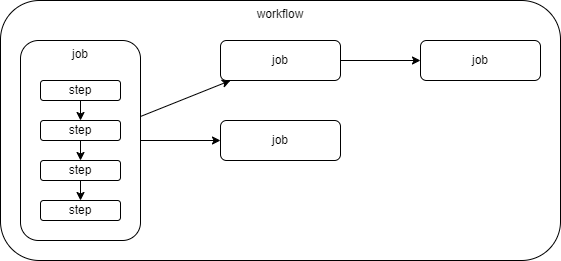

The diagram above was exported from draw.io. Its source (the exported page's mxGraphModel, read from the mxfile embedded in the PNG):
<mxGraphModel dx="101" dy="594" grid="1" gridSize="10" guides="1" tooltips="1" connect="1" arrows="1" fold="1" page="1" pageScale="1" pageWidth="850" pageHeight="1100" math="0" shadow="0">
  <root>
    <mxCell id="0" />
    <mxCell id="1" parent="0" />
    <mxCell id="10" value="workflow" style="rounded=1;whiteSpace=wrap;html=1;fillColor=none;verticalAlign=top;" vertex="1" parent="1">
      <mxGeometry x="60" y="200" width="560" height="260" as="geometry" />
    </mxCell>
    <mxCell id="7" style="edgeStyle=none;html=1;" edge="1" parent="1" source="3" target="4">
      <mxGeometry relative="1" as="geometry" />
    </mxCell>
    <mxCell id="9" style="edgeStyle=none;html=1;" edge="1" parent="1" source="3" target="5">
      <mxGeometry relative="1" as="geometry" />
    </mxCell>
    <mxCell id="3" value="job" style="rounded=1;whiteSpace=wrap;html=1;verticalAlign=top;fillColor=none;" vertex="1" parent="1">
      <mxGeometry x="80" y="240" width="120" height="200" as="geometry" />
    </mxCell>
    <mxCell id="8" style="edgeStyle=none;html=1;" edge="1" parent="1" source="4" target="6">
      <mxGeometry relative="1" as="geometry" />
    </mxCell>
    <mxCell id="4" value="job" style="rounded=1;whiteSpace=wrap;html=1;" vertex="1" parent="1">
      <mxGeometry x="280" y="240" width="120" height="40" as="geometry" />
    </mxCell>
    <mxCell id="5" value="job" style="rounded=1;whiteSpace=wrap;html=1;" vertex="1" parent="1">
      <mxGeometry x="280" y="320" width="120" height="40" as="geometry" />
    </mxCell>
    <mxCell id="6" value="job" style="rounded=1;whiteSpace=wrap;html=1;" vertex="1" parent="1">
      <mxGeometry x="480" y="240" width="120" height="40" as="geometry" />
    </mxCell>
    <mxCell id="13" style="edgeStyle=none;html=1;" edge="1" parent="1" source="11" target="12">
      <mxGeometry relative="1" as="geometry" />
    </mxCell>
    <mxCell id="11" value="step" style="rounded=1;whiteSpace=wrap;html=1;" vertex="1" parent="1">
      <mxGeometry x="100" y="280" width="80" height="20" as="geometry" />
    </mxCell>
    <mxCell id="17" style="edgeStyle=none;html=1;" edge="1" parent="1" source="12" target="15">
      <mxGeometry relative="1" as="geometry" />
    </mxCell>
    <mxCell id="12" value="step" style="rounded=1;whiteSpace=wrap;html=1;" vertex="1" parent="1">
      <mxGeometry x="100" y="320" width="80" height="20" as="geometry" />
    </mxCell>
    <mxCell id="14" style="edgeStyle=none;html=1;" edge="1" parent="1" source="15" target="16">
      <mxGeometry relative="1" as="geometry" />
    </mxCell>
    <mxCell id="15" value="step" style="rounded=1;whiteSpace=wrap;html=1;" vertex="1" parent="1">
      <mxGeometry x="100" y="360" width="80" height="20" as="geometry" />
    </mxCell>
    <mxCell id="16" value="step" style="rounded=1;whiteSpace=wrap;html=1;" vertex="1" parent="1">
      <mxGeometry x="100" y="400" width="80" height="20" as="geometry" />
    </mxCell>
  </root>
</mxGraphModel>